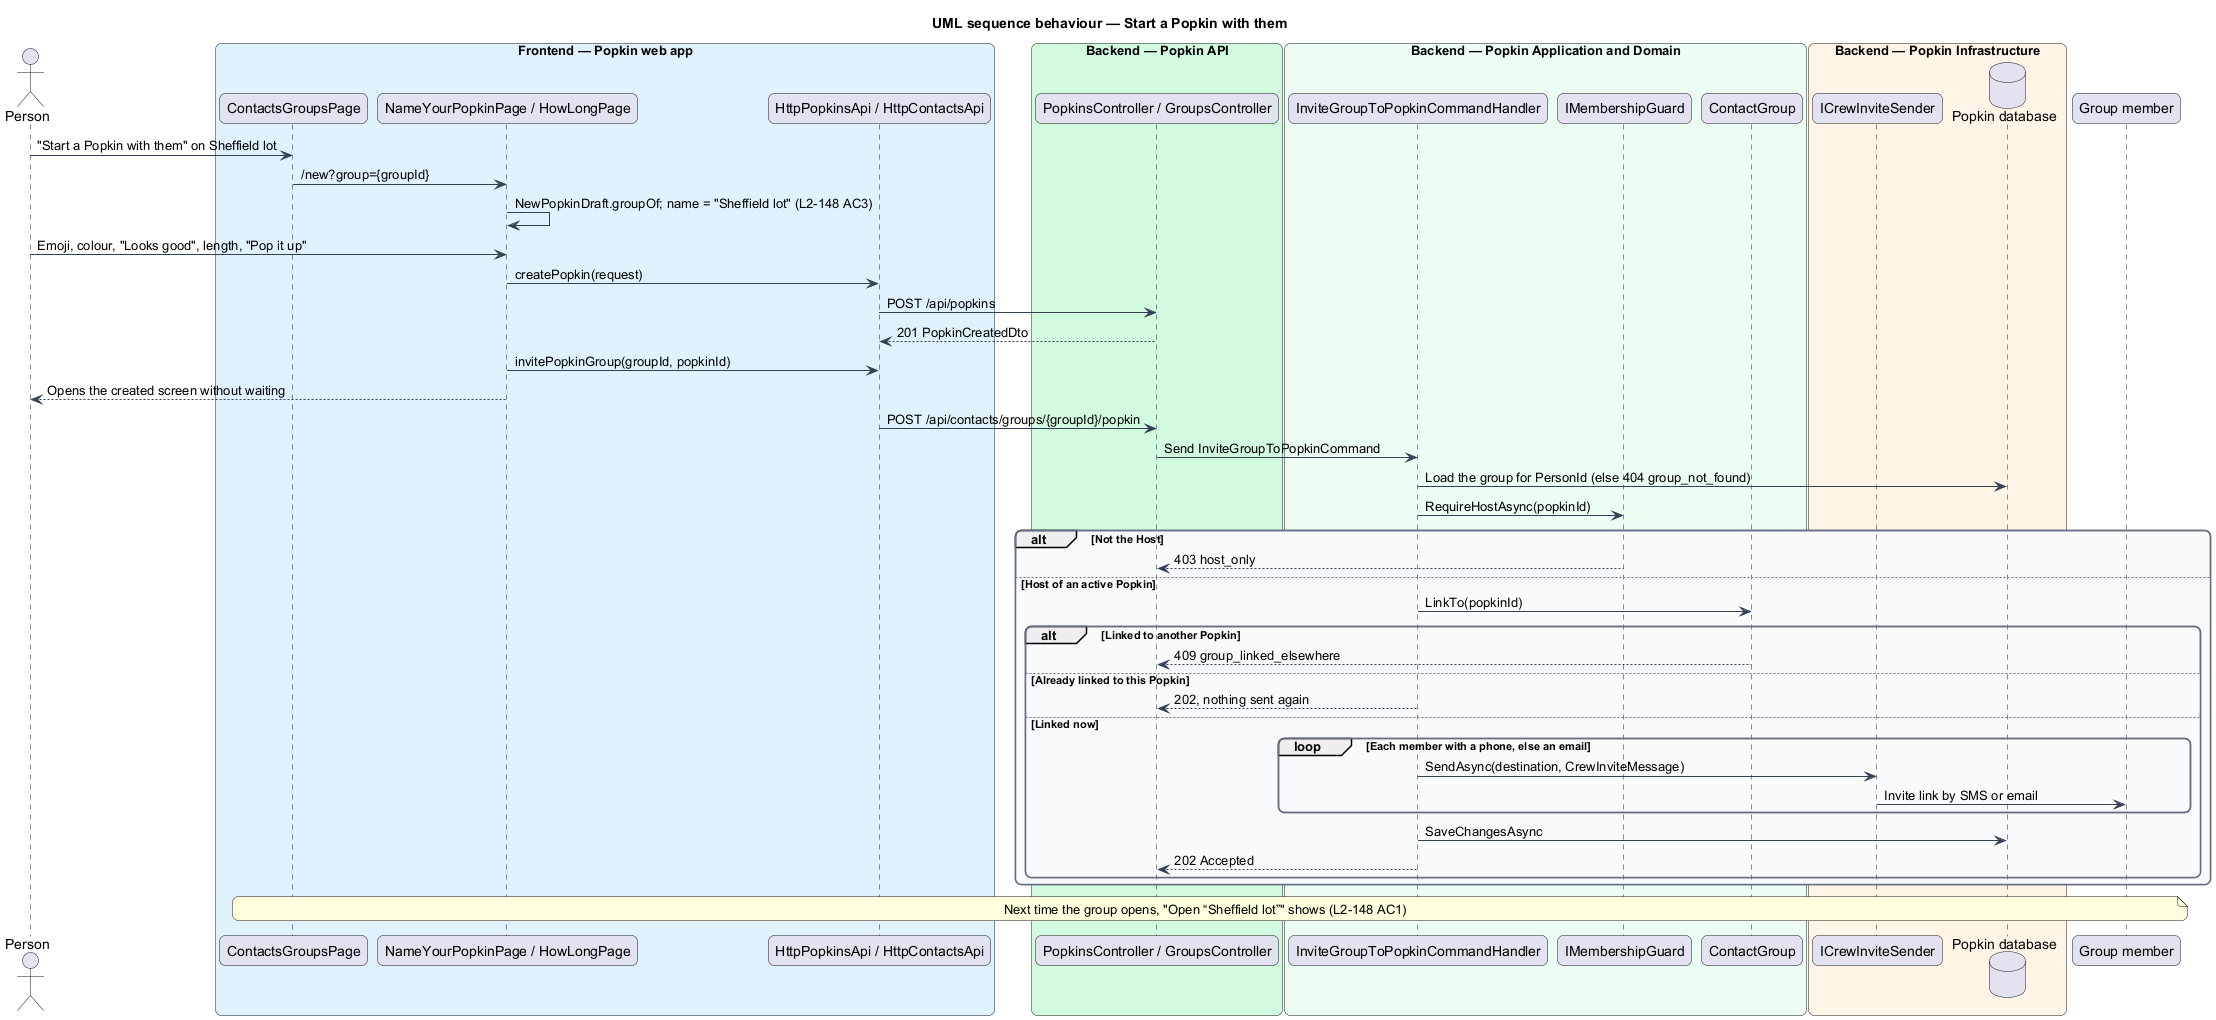

The diagram above was rendered by PlantUML. Its source (embedded in the PNG):
@startuml
title UML sequence behaviour — Start a Popkin with them
skinparam backgroundColor #FFFFFF
skinparam shadowing false
skinparam roundcorner 12
skinparam defaultFontName Arial
skinparam ArrowColor #344054
skinparam rectangle {
  BorderColor #344054
  FontColor #101828
}
skinparam package {
  BorderColor #667085
  FontColor #101828
  BackgroundColor #F9FAFB
}
actor "Person" as actor
box "Frontend — Popkin web app" #E0F2FE
  participant "ContactsGroupsPage" as page
  participant "NameYourPopkinPage / HowLongPage" as start
  participant "HttpPopkinsApi / HttpContactsApi" as client
end box
box "Backend — Popkin API" #D1FADF
  participant "PopkinsController / GroupsController" as controller
end box
box "Backend — Popkin Application and Domain" #ECFDF3
  participant "InviteGroupToPopkinCommandHandler" as handler
  participant "IMembershipGuard" as guard
  participant "ContactGroup" as group
end box
box "Backend — Popkin Infrastructure" #FFF4E5
  participant "ICrewInviteSender" as sender
  database "Popkin database" as db
end box
participant "Group member" as member
actor -> page : "Start a Popkin with them" on Sheffield lot
page -> start : /new?group={groupId}
start -> start : NewPopkinDraft.groupOf; name = "Sheffield lot" (L2-148 AC3)
actor -> start : Emoji, colour, "Looks good", length, "Pop it up"
start -> client : createPopkin(request)
client -> controller : POST /api/popkins
controller --> client : 201 PopkinCreatedDto
start -> client : invitePopkinGroup(groupId, popkinId)
start --> actor : Opens the created screen without waiting
client -> controller : POST /api/contacts/groups/{groupId}/popkin
controller -> handler : Send InviteGroupToPopkinCommand
handler -> db : Load the group for PersonId (else 404 group_not_found)
handler -> guard : RequireHostAsync(popkinId)
alt Not the Host
  guard --> controller : 403 host_only
else Host of an active Popkin
  handler -> group : LinkTo(popkinId)
  alt Linked to another Popkin
    group --> controller : 409 group_linked_elsewhere
  else Already linked to this Popkin
    handler --> controller : 202, nothing sent again
  else Linked now
    loop Each member with a phone, else an email
      handler -> sender : SendAsync(destination, CrewInviteMessage)
      sender -> member : Invite link by SMS or email
    end
    handler -> db : SaveChangesAsync
    handler --> controller : 202 Accepted
  end
end
note over page, member : Next time the group opens, "Open “Sheffield lot”" shows (L2-148 AC1)
@enduml